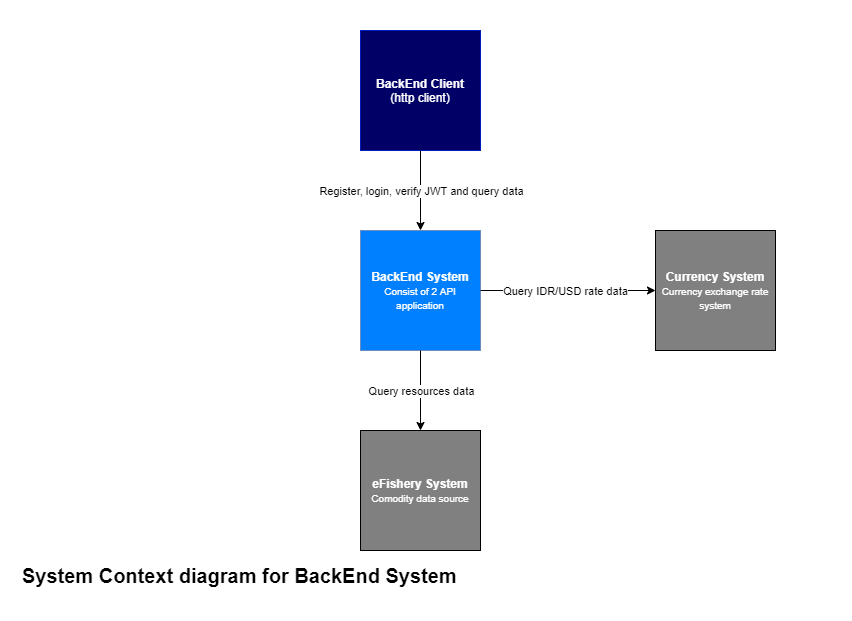

The diagram above was exported from draw.io. Its source (the exported page's mxGraphModel, read from the mxfile embedded in the PNG):
<mxGraphModel dx="2031" dy="1143" grid="1" gridSize="10" guides="1" tooltips="1" connect="1" arrows="1" fold="1" page="1" pageScale="1" pageWidth="850" pageHeight="1100" math="0" shadow="0">
  <root>
    <mxCell id="0" />
    <mxCell id="1" parent="0" />
    <mxCell id="ITDOrf4IXm90l18FPrIo-11" value="System Context diagram for BackEnd System" style="text;html=1;resizable=0;autosize=1;align=left;verticalAlign=middle;points=[];fillColor=none;strokeColor=none;rounded=0;labelBackgroundColor=none;fontSize=20;fontStyle=1" vertex="1" parent="1">
      <mxGeometry x="20" y="560" width="450" height="30" as="geometry" />
    </mxCell>
    <mxCell id="ITDOrf4IXm90l18FPrIo-12" value="" style="group" vertex="1" connectable="0" parent="1">
      <mxGeometry x="360" y="30" width="415" height="520" as="geometry" />
    </mxCell>
    <mxCell id="ITDOrf4IXm90l18FPrIo-1" value="&lt;b&gt;BackEnd Client&lt;/b&gt;&lt;br&gt;(http client)" style="whiteSpace=wrap;html=1;aspect=fixed;strokeColor=#001DBC;fontColor=#ffffff;fillColor=#000066;" vertex="1" parent="ITDOrf4IXm90l18FPrIo-12">
      <mxGeometry width="120" height="120" as="geometry" />
    </mxCell>
    <mxCell id="ITDOrf4IXm90l18FPrIo-2" value="&lt;b&gt;BackEnd System&lt;br&gt;&lt;/b&gt;&lt;font style=&quot;font-size: 10px&quot;&gt;Consist of 2 API application&lt;/font&gt;" style="whiteSpace=wrap;html=1;aspect=fixed;strokeColor=#6c8ebf;fillColor=#007FFF;fontColor=#FFFFFF;" vertex="1" parent="ITDOrf4IXm90l18FPrIo-12">
      <mxGeometry y="200" width="120" height="120" as="geometry" />
    </mxCell>
    <mxCell id="ITDOrf4IXm90l18FPrIo-3" value="" style="edgeStyle=orthogonalEdgeStyle;rounded=0;orthogonalLoop=1;jettySize=auto;html=1;" edge="1" parent="ITDOrf4IXm90l18FPrIo-12" source="ITDOrf4IXm90l18FPrIo-1" target="ITDOrf4IXm90l18FPrIo-2">
      <mxGeometry relative="1" as="geometry" />
    </mxCell>
    <mxCell id="ITDOrf4IXm90l18FPrIo-8" value="Register, login, verify JWT and query data" style="edgeLabel;html=1;align=center;verticalAlign=middle;resizable=0;points=[];" vertex="1" connectable="0" parent="ITDOrf4IXm90l18FPrIo-3">
      <mxGeometry x="-0.2631" relative="1" as="geometry">
        <mxPoint y="10" as="offset" />
      </mxGeometry>
    </mxCell>
    <mxCell id="ITDOrf4IXm90l18FPrIo-4" value="&lt;b&gt;Currency System&lt;br style=&quot;font-size: 10px&quot;&gt;&lt;/b&gt;&lt;font size=&quot;1&quot;&gt;Currency exchange rate system&lt;/font&gt;" style="whiteSpace=wrap;html=1;aspect=fixed;labelBackgroundColor=none;fillColor=#808080;fontColor=#FFFFFF;" vertex="1" parent="ITDOrf4IXm90l18FPrIo-12">
      <mxGeometry x="295" y="200" width="120" height="120" as="geometry" />
    </mxCell>
    <mxCell id="ITDOrf4IXm90l18FPrIo-5" value="" style="edgeStyle=orthogonalEdgeStyle;rounded=0;orthogonalLoop=1;jettySize=auto;html=1;" edge="1" parent="ITDOrf4IXm90l18FPrIo-12" source="ITDOrf4IXm90l18FPrIo-2" target="ITDOrf4IXm90l18FPrIo-4">
      <mxGeometry relative="1" as="geometry" />
    </mxCell>
    <mxCell id="ITDOrf4IXm90l18FPrIo-9" value="Query IDR/USD rate data" style="edgeLabel;html=1;align=center;verticalAlign=middle;resizable=0;points=[];" vertex="1" connectable="0" parent="ITDOrf4IXm90l18FPrIo-5">
      <mxGeometry x="-0.2167" y="1" relative="1" as="geometry">
        <mxPoint x="16" y="1" as="offset" />
      </mxGeometry>
    </mxCell>
    <mxCell id="ITDOrf4IXm90l18FPrIo-6" value="&lt;b&gt;eFishery System&lt;br style=&quot;font-size: 10px&quot;&gt;&lt;/b&gt;&lt;font size=&quot;1&quot;&gt;Comodity data source&lt;/font&gt;" style="whiteSpace=wrap;html=1;aspect=fixed;fillColor=#808080;fontColor=#FFFFFF;" vertex="1" parent="ITDOrf4IXm90l18FPrIo-12">
      <mxGeometry y="400" width="120" height="120" as="geometry" />
    </mxCell>
    <mxCell id="ITDOrf4IXm90l18FPrIo-7" value="" style="edgeStyle=orthogonalEdgeStyle;rounded=0;orthogonalLoop=1;jettySize=auto;html=1;" edge="1" parent="ITDOrf4IXm90l18FPrIo-12" source="ITDOrf4IXm90l18FPrIo-2" target="ITDOrf4IXm90l18FPrIo-6">
      <mxGeometry relative="1" as="geometry" />
    </mxCell>
    <mxCell id="ITDOrf4IXm90l18FPrIo-10" value="Query resources data" style="edgeLabel;html=1;align=center;verticalAlign=middle;resizable=0;points=[];" vertex="1" connectable="0" parent="ITDOrf4IXm90l18FPrIo-7">
      <mxGeometry x="-0.3226" relative="1" as="geometry">
        <mxPoint y="13" as="offset" />
      </mxGeometry>
    </mxCell>
    <mxCell id="ITDOrf4IXm90l18FPrIo-13" value="" style="whiteSpace=wrap;html=1;labelBackgroundColor=none;fontSize=20;fontColor=#000000;fillColor=none;strokeColor=none;" vertex="1" parent="1">
      <mxGeometry width="850" height="620" as="geometry" />
    </mxCell>
  </root>
</mxGraphModel>